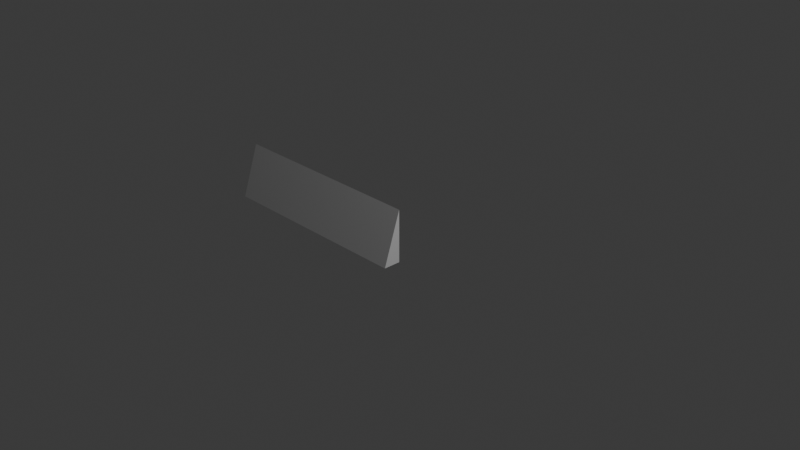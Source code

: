 # Source: Road_Side_Short.blend  (saved by Blender 4.5.91; exported with 4.5.12 LTS)
import bpy
from mathutils import Matrix  # noqa: F401  (used for matrix-valued properties, if any)

bpy.ops.wm.read_factory_settings(use_empty=True)
scene = bpy.context.scene
scene.name = 'Scene'

# ---- collections
col_collection = bpy.data.collections.new('Collection'); scene.collection.children.link(col_collection)

# ---- world
world_world = bpy.data.worlds.new('World'); scene.world = world_world
world_world.use_nodes = True; world_world.node_tree.nodes.clear()
_N = world_world.node_tree.nodes; _L = world_world.node_tree.links
n0 = _N.new('ShaderNodeOutputWorld'); n0.name = 'World Output'; n0.location = (200, 100)
n1 = _N.new('ShaderNodeBackground'); n1.name = 'Background'; n1.location = (-200, 100)
n1.inputs[0].default_value = (0.05088, 0.05088, 0.05088, 1.0)
_L.new(n1.outputs[0], n0.inputs[0])
n0.is_active_output = True
world_world.color = (0.05088, 0.05088, 0.05088)
world_world.sun_shadow_jitter_overblur = 0.0

# ---- cameras
cam_camera = bpy.data.cameras.new('Camera')
cam_camera.clip_end = 100.0
cam_camera.ortho_scale = 7.314

# ---- lights
light_light = bpy.data.lights.new('Light', 'POINT')
light_light.energy = 1000.0
light_light.shadow_soft_size = 0.1

# ---- meshes
me_cube_001 = bpy.data.meshes.new('Cube.001')
me_cube_001.from_pydata([(-2.4, -4.768e-07, 0.1), (0.0, -4.768e-07, 0.1), (-2.4, -4.768e-07, -0.5), (-4.768e-07, -4.768e-07, -0.5), (-2.4, -0.2, -0.5), (-4.768e-07, -0.2, -0.5)], [], [(5, 3, 1), (0, 2, 4), (1, 0, 4, 5), (1, 3, 2, 0), (4, 2, 3, 5)])
_uv = me_cube_001.uv_layers.new(name='UVMap')
_uv.uv.foreach_set('vector', [0.6802, 0.25, 0.5969, 0.25, 0.5969, -2.508e-09, 0.6802, 0.25, 0.6802, 0.5, 0.5969, 0.5, -9.921e-10, 1.0, 7.451e-08, 5.625e-15, 0.2635, 1.99e-08, 0.2635, 1.0, 0.2635, -9.437e-09, 0.5135, 2.081e-07, 0.5135, 1.0, 0.2635, 1.0, 0.5135, 3.877e-08, 0.5969, 4.506e-08, 0.5969, 1.0, 0.5135, 1.0])
me_cube_001.update()

# ---- objects
ob_light = bpy.data.objects.new('Light', light_light)
ob_camera = bpy.data.objects.new('Camera', cam_camera)
ob_road_side_short = bpy.data.objects.new('Road_Side_Short', me_cube_001)

# ---- transforms, parenting, visibility, modifiers, constraints
ob_light.location = (4.076, 1.005, 5.904)
ob_light.rotation_euler = (0.6503, 0.05522, 1.866)
ob_light.lock_rotations_4d = False
ob_light.empty_display_type = 'ARROWS'
ob_light.color = (0.0, 0.0, 0.0, 0.0)
ob_light.lineart.crease_threshold = 0.0
ob_camera.location = (7.359, -6.926, 4.958)
ob_camera.rotation_euler = (1.109, 0.0, 0.8149)
ob_camera.lock_rotations_4d = False
ob_camera.empty_display_type = 'ARROWS'
ob_camera.color = (0.0, 0.0, 0.0, 0.0)
ob_camera.display_type = 'WIRE'
ob_camera.lineart.crease_threshold = 0.0
ob_road_side_short.location = (0.0, 0.0, 0.0)

# ---- collection membership
col_collection.objects.link(ob_light)
col_collection.objects.link(ob_camera)
col_collection.objects.link(ob_road_side_short)

# ---- scene / render settings (as saved in the file)
scene.camera = ob_camera
scene.frame_start = 1; scene.frame_end = 250; scene.frame_set(1)
scene.render.engine = 'BLENDER_EEVEE_NEXT'
bpy.context.view_layer.update()
